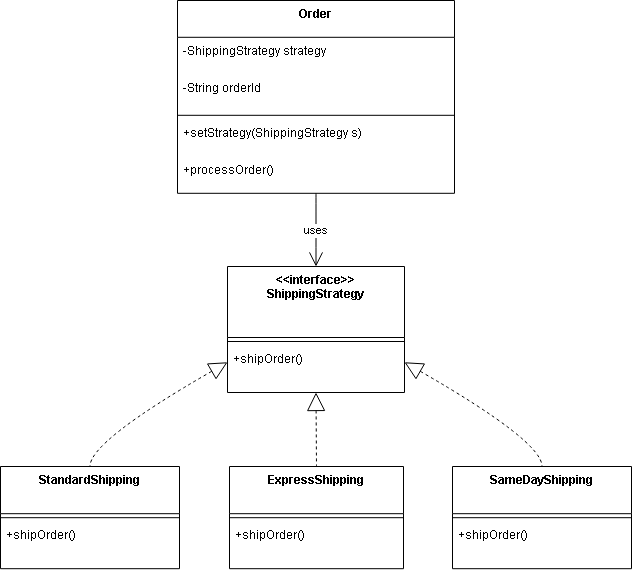

The diagram above was exported from draw.io. Its source (the exported page's mxGraphModel, read from the mxfile embedded in the PNG):
<mxGraphModel dx="1106" dy="605" grid="1" gridSize="10" guides="1" tooltips="1" connect="1" arrows="1" fold="1" page="1" pageScale="1" pageWidth="850" pageHeight="1100" math="0" shadow="0">
  <root>
    <mxCell id="0" />
    <mxCell id="1" parent="0" />
    <mxCell id="HoTOQ0rouwkhdwFeGll3-1" parent="1" style="swimlane;fontStyle=1;align=center;verticalAlign=top;childLayout=stackLayout;horizontal=1;startSize=36.8;horizontalStack=0;resizeParent=1;resizeParentMax=0;resizeLast=0;collapsible=0;marginBottom=0;" value="Order" vertex="1">
      <mxGeometry height="192.8" width="277" x="197" y="20" as="geometry" />
    </mxCell>
    <mxCell id="HoTOQ0rouwkhdwFeGll3-2" parent="HoTOQ0rouwkhdwFeGll3-1" style="text;strokeColor=none;fillColor=none;align=left;verticalAlign=top;spacingLeft=4;spacingRight=4;overflow=hidden;rotatable=0;points=[[0,0.5],[1,0.5]];portConstraint=eastwest;" value="-ShippingStrategy strategy" vertex="1">
      <mxGeometry height="37" width="277" y="36.8" as="geometry" />
    </mxCell>
    <mxCell id="HoTOQ0rouwkhdwFeGll3-3" parent="HoTOQ0rouwkhdwFeGll3-1" style="text;strokeColor=none;fillColor=none;align=left;verticalAlign=top;spacingLeft=4;spacingRight=4;overflow=hidden;rotatable=0;points=[[0,0.5],[1,0.5]];portConstraint=eastwest;" value="-String orderId" vertex="1">
      <mxGeometry height="37" width="277" y="73.8" as="geometry" />
    </mxCell>
    <mxCell id="HoTOQ0rouwkhdwFeGll3-4" parent="HoTOQ0rouwkhdwFeGll3-1" style="line;strokeWidth=1;fillColor=none;align=left;verticalAlign=middle;spacingTop=-1;spacingLeft=3;spacingRight=3;rotatable=0;labelPosition=right;points=[];portConstraint=eastwest;strokeColor=inherit;" vertex="1">
      <mxGeometry height="8" width="277" y="110.8" as="geometry" />
    </mxCell>
    <mxCell id="HoTOQ0rouwkhdwFeGll3-5" parent="HoTOQ0rouwkhdwFeGll3-1" style="text;strokeColor=none;fillColor=none;align=left;verticalAlign=top;spacingLeft=4;spacingRight=4;overflow=hidden;rotatable=0;points=[[0,0.5],[1,0.5]];portConstraint=eastwest;" value="+setStrategy(ShippingStrategy s)" vertex="1">
      <mxGeometry height="37" width="277" y="118.8" as="geometry" />
    </mxCell>
    <mxCell id="HoTOQ0rouwkhdwFeGll3-6" parent="HoTOQ0rouwkhdwFeGll3-1" style="text;strokeColor=none;fillColor=none;align=left;verticalAlign=top;spacingLeft=4;spacingRight=4;overflow=hidden;rotatable=0;points=[[0,0.5],[1,0.5]];portConstraint=eastwest;" value="+processOrder()" vertex="1">
      <mxGeometry height="37" width="277" y="155.8" as="geometry" />
    </mxCell>
    <mxCell id="HoTOQ0rouwkhdwFeGll3-7" parent="1" style="swimlane;fontStyle=1;align=center;verticalAlign=top;childLayout=stackLayout;horizontal=1;startSize=71;horizontalStack=0;resizeParent=1;resizeParentMax=0;resizeLast=0;collapsible=0;marginBottom=0;" value="&lt;&lt;interface&gt;&gt;&#10;ShippingStrategy" vertex="1">
      <mxGeometry height="126" width="177" x="247" y="286" as="geometry" />
    </mxCell>
    <mxCell id="HoTOQ0rouwkhdwFeGll3-8" parent="HoTOQ0rouwkhdwFeGll3-7" style="line;strokeWidth=1;fillColor=none;align=left;verticalAlign=middle;spacingTop=-1;spacingLeft=3;spacingRight=3;rotatable=0;labelPosition=right;points=[];portConstraint=eastwest;strokeColor=inherit;" vertex="1">
      <mxGeometry height="8" width="177" y="71" as="geometry" />
    </mxCell>
    <mxCell id="HoTOQ0rouwkhdwFeGll3-9" parent="HoTOQ0rouwkhdwFeGll3-7" style="text;strokeColor=none;fillColor=none;align=left;verticalAlign=top;spacingLeft=4;spacingRight=4;overflow=hidden;rotatable=0;points=[[0,0.5],[1,0.5]];portConstraint=eastwest;" value="+shipOrder()" vertex="1">
      <mxGeometry height="47" width="177" y="79" as="geometry" />
    </mxCell>
    <mxCell id="HoTOQ0rouwkhdwFeGll3-10" parent="1" style="swimlane;fontStyle=1;align=center;verticalAlign=top;childLayout=stackLayout;horizontal=1;startSize=47.2;horizontalStack=0;resizeParent=1;resizeParentMax=0;resizeLast=0;collapsible=0;marginBottom=0;" value="StandardShipping" vertex="1">
      <mxGeometry height="102.2" width="179" x="20" y="486" as="geometry" />
    </mxCell>
    <mxCell id="HoTOQ0rouwkhdwFeGll3-11" parent="HoTOQ0rouwkhdwFeGll3-10" style="line;strokeWidth=1;fillColor=none;align=left;verticalAlign=middle;spacingTop=-1;spacingLeft=3;spacingRight=3;rotatable=0;labelPosition=right;points=[];portConstraint=eastwest;strokeColor=inherit;" vertex="1">
      <mxGeometry height="8" width="179" y="47.2" as="geometry" />
    </mxCell>
    <mxCell id="HoTOQ0rouwkhdwFeGll3-12" parent="HoTOQ0rouwkhdwFeGll3-10" style="text;strokeColor=none;fillColor=none;align=left;verticalAlign=top;spacingLeft=4;spacingRight=4;overflow=hidden;rotatable=0;points=[[0,0.5],[1,0.5]];portConstraint=eastwest;" value="+shipOrder()" vertex="1">
      <mxGeometry height="47" width="179" y="55.2" as="geometry" />
    </mxCell>
    <mxCell id="HoTOQ0rouwkhdwFeGll3-13" parent="1" style="swimlane;fontStyle=1;align=center;verticalAlign=top;childLayout=stackLayout;horizontal=1;startSize=47.2;horizontalStack=0;resizeParent=1;resizeParentMax=0;resizeLast=0;collapsible=0;marginBottom=0;" value="ExpressShipping" vertex="1">
      <mxGeometry height="102.2" width="174" x="249" y="486" as="geometry" />
    </mxCell>
    <mxCell id="HoTOQ0rouwkhdwFeGll3-14" parent="HoTOQ0rouwkhdwFeGll3-13" style="line;strokeWidth=1;fillColor=none;align=left;verticalAlign=middle;spacingTop=-1;spacingLeft=3;spacingRight=3;rotatable=0;labelPosition=right;points=[];portConstraint=eastwest;strokeColor=inherit;" vertex="1">
      <mxGeometry height="8" width="174" y="47.2" as="geometry" />
    </mxCell>
    <mxCell id="HoTOQ0rouwkhdwFeGll3-15" parent="HoTOQ0rouwkhdwFeGll3-13" style="text;strokeColor=none;fillColor=none;align=left;verticalAlign=top;spacingLeft=4;spacingRight=4;overflow=hidden;rotatable=0;points=[[0,0.5],[1,0.5]];portConstraint=eastwest;" value="+shipOrder()" vertex="1">
      <mxGeometry height="47" width="174" y="55.2" as="geometry" />
    </mxCell>
    <mxCell id="HoTOQ0rouwkhdwFeGll3-16" parent="1" style="swimlane;fontStyle=1;align=center;verticalAlign=top;childLayout=stackLayout;horizontal=1;startSize=47.2;horizontalStack=0;resizeParent=1;resizeParentMax=0;resizeLast=0;collapsible=0;marginBottom=0;" value="SameDayShipping" vertex="1">
      <mxGeometry height="102.2" width="179" x="472" y="486" as="geometry" />
    </mxCell>
    <mxCell id="HoTOQ0rouwkhdwFeGll3-17" parent="HoTOQ0rouwkhdwFeGll3-16" style="line;strokeWidth=1;fillColor=none;align=left;verticalAlign=middle;spacingTop=-1;spacingLeft=3;spacingRight=3;rotatable=0;labelPosition=right;points=[];portConstraint=eastwest;strokeColor=inherit;" vertex="1">
      <mxGeometry height="8" width="179" y="47.2" as="geometry" />
    </mxCell>
    <mxCell id="HoTOQ0rouwkhdwFeGll3-18" parent="HoTOQ0rouwkhdwFeGll3-16" style="text;strokeColor=none;fillColor=none;align=left;verticalAlign=top;spacingLeft=4;spacingRight=4;overflow=hidden;rotatable=0;points=[[0,0.5],[1,0.5]];portConstraint=eastwest;" value="+shipOrder()" vertex="1">
      <mxGeometry height="47" width="179" y="55.2" as="geometry" />
    </mxCell>
    <mxCell id="HoTOQ0rouwkhdwFeGll3-19" edge="1" parent="1" source="HoTOQ0rouwkhdwFeGll3-1" style="curved=1;startArrow=none;endArrow=open;endSize=12;exitX=0.5;exitY=1;entryX=0.5;entryY=0;rounded=0;" target="HoTOQ0rouwkhdwFeGll3-7" value="uses">
      <mxGeometry relative="1" as="geometry">
        <Array as="points" />
      </mxGeometry>
    </mxCell>
    <mxCell id="HoTOQ0rouwkhdwFeGll3-20" edge="1" parent="1" source="HoTOQ0rouwkhdwFeGll3-7" style="curved=1;dashed=1;startArrow=block;startSize=16;startFill=0;endArrow=none;exitX=0;exitY=0.76;entryX=0.5;entryY=0;rounded=0;" target="HoTOQ0rouwkhdwFeGll3-10" value="">
      <mxGeometry relative="1" as="geometry">
        <Array as="points">
          <mxPoint x="109" y="461" />
        </Array>
      </mxGeometry>
    </mxCell>
    <mxCell id="HoTOQ0rouwkhdwFeGll3-21" edge="1" parent="1" source="HoTOQ0rouwkhdwFeGll3-7" style="curved=1;dashed=1;startArrow=block;startSize=16;startFill=0;endArrow=none;exitX=0.5;exitY=1;entryX=0.5;entryY=0;rounded=0;" target="HoTOQ0rouwkhdwFeGll3-13" value="">
      <mxGeometry relative="1" as="geometry">
        <Array as="points" />
      </mxGeometry>
    </mxCell>
    <mxCell id="HoTOQ0rouwkhdwFeGll3-22" edge="1" parent="1" source="HoTOQ0rouwkhdwFeGll3-7" style="curved=1;dashed=1;startArrow=block;startSize=16;startFill=0;endArrow=none;exitX=1;exitY=0.76;entryX=0.5;entryY=0;rounded=0;" target="HoTOQ0rouwkhdwFeGll3-16" value="">
      <mxGeometry relative="1" as="geometry">
        <Array as="points">
          <mxPoint x="562" y="461" />
        </Array>
      </mxGeometry>
    </mxCell>
  </root>
</mxGraphModel>